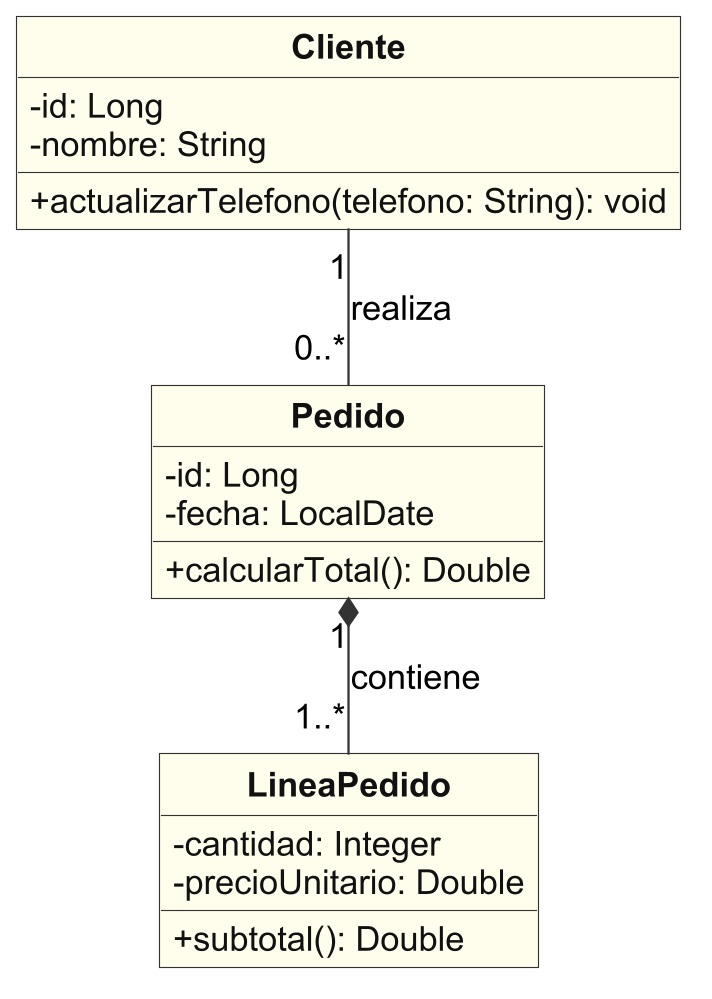

The diagram above was rendered by PlantUML. Its source (embedded in the PNG):
@startuml
skinparam backgroundColor #FFFFFF
skinparam shadowing false
skinparam defaultFontName Arial
skinparam defaultFontSize 15
skinparam dpi 220
skinparam roundcorner 0

skinparam nodesep 45
skinparam ranksep 50
skinparam ArrowColor #333333
skinparam ArrowThickness 1
skinparam classAttributeIconSize 0
skinparam class {
 BackgroundColor #FFFDEB
 BorderColor #333333
 FontColor #111111
 FontStyle bold
 AttributeFontColor #111111
}
skinparam package {
 BackgroundColor #FFFFFF
 BorderColor #555555
}
skinparam component {
 BackgroundColor #FFFDEB
 BorderColor #333333
}
skinparam node {
 BackgroundColor #F7F7F7
 BorderColor #333333
}
skinparam artifact {
 BackgroundColor #FFFDEB
 BorderColor #333333
}
skinparam sequence {
 ParticipantBackgroundColor #FFFDEB
 ParticipantBorderColor #333333
 LifeLineBorderColor #888888
 LifeLineBackgroundColor #FFFFFF
 GroupBackgroundColor #FFFFFF
 GroupBorderColor #777777
}
skinparam usecase {
 BackgroundColor #FFFFFF
 BorderColor #333333
}
skinparam state {
 BackgroundColor #FFFDEB
 BorderColor #333333
}
hide circle
hide empty members

top to bottom direction
skinparam linetype polyline
class Cliente {
-id: Long
-nombre: String
+actualizarTelefono(telefono: String): void
}
class Pedido {
-id: Long
-fecha: LocalDate
+calcularTotal(): Double
}
class LineaPedido {
-cantidad: Integer
-precioUnitario: Double
+subtotal(): Double
}
Cliente "1" -- "0..*" Pedido : realiza
Pedido "1" *-- "1..*" LineaPedido : contiene
@enduml